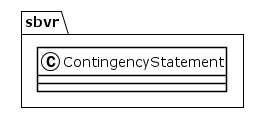

The diagram above was rendered by PlantUML. Its source (embedded in the PNG):
@startuml
!theme plain
package sbvr {
class ContingencyStatement {
}
}
@enduml